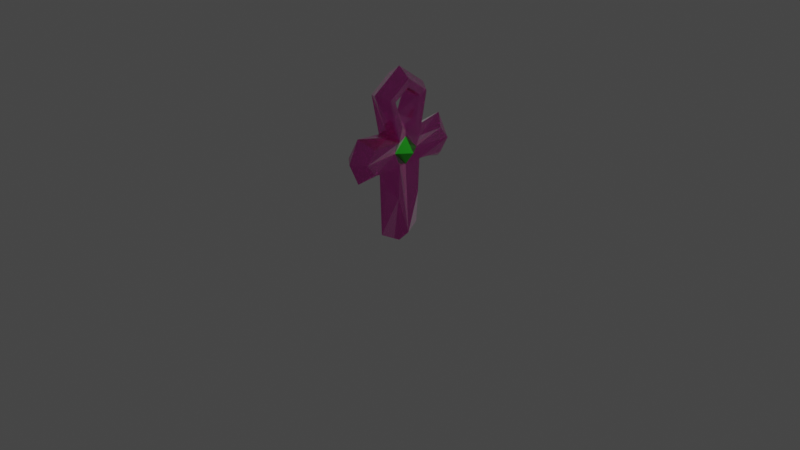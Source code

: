 # Source: ankh.blend  (saved by Blender 2.91.10; exported with 4.5.12 LTS)
import bpy
from mathutils import Matrix  # noqa: F401  (used for matrix-valued properties, if any)

bpy.ops.wm.read_factory_settings(use_empty=True)
scene = bpy.context.scene
scene.name = 'Scene'

# ---- collections
col_collection = bpy.data.collections.new('Collection'); scene.collection.children.link(col_collection)

# ---- materials (node trees are filled in below, after node groups)
mat_material = bpy.data.materials.new('Material')
mat_material.alpha_threshold = 0.0
mat_material.use_transparent_shadow = False
mat_material.line_color = (0.0, 0.0, 0.0, 1.0)
mat_material_001 = bpy.data.materials.new('Material.001')
mat_material_001.use_transparent_shadow = False

# ---- material node trees
mat_material.use_nodes = True; mat_material.node_tree.nodes.clear()
_N = mat_material.node_tree.nodes; _L = mat_material.node_tree.links
n0 = _N.new('ShaderNodeOutputMaterial'); n0.name = 'Material Output'; n0.location = (300, 300)
n1 = _N.new('ShaderNodeBsdfPrincipled'); n1.name = 'Principled BSDF'; n1.location = (10, 300)
n1.distribution = 'GGX'
n1.subsurface_method = 'BURLEY'
n1.inputs[0].default_value = (0.7734, 0.08935, 0.4916, 1.0)
n1.inputs[1].default_value = 0.9716
n1.inputs[2].default_value = 0.0922
n1.inputs[3].default_value = 8.75
n1.inputs[8].default_value = 1.0
n1.inputs[9].default_value = (27.2, 53.4, 22.3)
n1.inputs[10].default_value = 0.1206
n1.inputs[13].default_value = 0.0
n1.inputs[14].default_value = (0.9936, 0.9742, 0.9856, 1.0)
n1.inputs[20].default_value = 0.0
n1.inputs[24].default_value = 0.2
n1.inputs[27].default_value = (0.0, 0.0, 0.0, 1.0)
n1.inputs[28].default_value = 8.0
_L.new(n1.outputs[0], n0.inputs[0])
n0.is_active_output = True
mat_material_001.use_nodes = True; mat_material_001.node_tree.nodes.clear()
_N = mat_material_001.node_tree.nodes; _L = mat_material_001.node_tree.links
n0 = _N.new('ShaderNodeBsdfPrincipled'); n0.name = 'Principled BSDF'; n0.location = (10, 300)
n0.distribution = 'GGX'
n0.subsurface_method = 'BURLEY'
n0.inputs[0].default_value = (0.05656, 0.8, 0.04955, 1.0)
n0.inputs[1].default_value = 1.0
n0.inputs[2].default_value = 0.2801
n0.inputs[3].default_value = 1.45
n0.inputs[13].default_value = 0.0
n0.inputs[27].default_value = (0.0, 0.0, 0.0, 1.0)
n0.inputs[28].default_value = 1.0
n1 = _N.new('ShaderNodeOutputMaterial'); n1.name = 'Material Output'; n1.location = (300, 300)
_L.new(n0.outputs[0], n1.inputs[0])
n1.is_active_output = True

# ---- world
world_world = bpy.data.worlds.new('World'); scene.world = world_world
world_world.use_nodes = True; world_world.node_tree.nodes.clear()
_N = world_world.node_tree.nodes; _L = world_world.node_tree.links
n0 = _N.new('ShaderNodeOutputWorld'); n0.name = 'World Output'; n0.location = (300, 300)
n1 = _N.new('ShaderNodeBackground'); n1.name = 'Background'; n1.location = (10, 300)
n1.inputs[0].default_value = (0.05088, 0.05088, 0.05088, 1.0)
_L.new(n1.outputs[0], n0.inputs[0])
n0.is_active_output = True
world_world.color = (0.05088, 0.05088, 0.05088)
world_world.use_sun_shadow = False
world_world.sun_shadow_jitter_overblur = 0.0

# ---- cameras
cam_camera = bpy.data.cameras.new('Camera')
cam_camera.clip_end = 100.0
cam_camera.ortho_scale = 7.314

# ---- lights
light_light = bpy.data.lights.new('Light', 'POINT')
light_light.transmission_factor = 0.0
light_light.energy = 1000.0
light_light.shadow_soft_size = 0.1
light_light.shadow_maximum_resolution = 0.006
light_light.use_absolute_resolution = True

# ---- meshes
me_cube = bpy.data.meshes.new('Cube')
me_cube.from_pydata([(0.1488, 0.1333, 0.6729), (0.1328, 0.1328, 0.3092), (0.1488, -0.1327, 0.6729), (0.1328, -0.1328, 0.3092), (-0.1488, 0.1333, 0.6729), (-0.1328, 0.1328, 0.3092), (-0.1488, -0.1327, 0.6729), (-0.1328, -0.1328, 0.3092), (-0.1356, 0.0, -0.1035), (0.09167, 0.0, 0.6341), (-0.09167, 0.0, 0.6341), (0.1356, 0.0, -0.1035), (0.0, 0.2394, -0.1035), (-3.725e-09, -0.1438, 0.6343), (0.0, -0.2394, -0.1035), (-3.725e-09, 0.1445, 0.6343), (0.0, 0.0, -0.2402), (0.0, -0.3174, 1.391), (-3.725e-09, 0.1445, 0.9229), (0.0, 0.3174, 1.391), (-3.725e-09, -0.1438, 0.9229), (0.0, -5.629e-08, 1.619), (0.1328, 0.4404, 0.9087), (0.1328, 0.4404, 0.6482), (-0.2016, 0.0006283, 0.7785), (-0.1328, 0.4404, 0.9087), (-0.1328, 0.4404, 0.6482), (-0.1356, 0.5402, 0.7785), (0.09167, 0.1449, 0.7785), (-0.09167, 0.1449, 0.7785), (0.1356, 0.5402, 0.7785), (-7.451e-09, 0.5402, 1.013), (-7.451e-09, 0.5402, 0.5437), (-7.451e-09, 0.6483, 0.7785), (0.1328, -0.4392, 0.6482), (0.1328, -0.4392, 0.9087), (-0.1328, -0.4392, 0.6482), (-0.1328, -0.4392, 0.9087), (-0.1356, -0.539, 0.7785), (0.09167, -0.1437, 0.7785), (-0.09167, -0.1437, 0.7785), (0.1356, -0.539, 0.7785), (-7.451e-09, -0.539, 0.5437), (-7.451e-09, -0.539, 1.013), (-7.451e-09, -0.647, 0.7785), (0.2016, 0.0006283, 0.7785), (-0.1356, -3.015e-08, 1.521), (-0.1328, 0.2374, 1.35), (0.1488, -0.1327, 0.9117), (0.1328, -0.2374, 1.35), (-0.1488, 0.1333, 0.9117), (0.1488, 0.1333, 0.9117), (0.1328, 0.2374, 1.35), (-0.1488, -0.1327, 0.9117), (-0.1328, -0.2374, 1.35), (0.09167, 2.969e-08, 0.9233), (-0.09167, 2.969e-08, 0.9233), (0.1356, -3.015e-08, 1.521), (0.1398, -0.08937, 1.058), (0.1092, -0.06884, 1.09), (0.08959, -0.1394, 1.308), (0.1213, -0.1619, 1.318), (0.1092, 0.06945, 1.09), (0.1398, 0.09003, 1.058), (0.1213, 0.162, 1.318), (0.08962, 0.1394, 1.308), (-0.1092, -0.06884, 1.09), (-0.1398, -0.08937, 1.058), (-0.1213, -0.1619, 1.318), (-0.08959, -0.1394, 1.308), (-0.1398, 0.09003, 1.058), (-0.1092, 0.06945, 1.09), (-0.1213, 0.162, 1.318), (-0.08962, 0.1394, 1.308), (-0.09435, -2.479e-07, 1.408), (-0.1256, -1.972e-07, 1.434), (0.06502, -7.84e-05, 1.032), (0.09259, -6.76e-05, 0.9873), (-0.06502, -7.84e-05, 1.032), (-0.09259, -6.76e-05, 0.9873), (0.09435, -2.479e-07, 1.408), (0.1256, -1.972e-07, 1.434)], [], [(14, 13, 6, 7), (8, 10, 4, 5), (16, 11, 3, 14), (11, 9, 2, 3), (12, 15, 0, 1), (1, 0, 9, 11), (12, 1, 11, 16), (7, 6, 10, 8), (5, 12, 16, 8), (5, 4, 15, 12), (8, 16, 14, 7), (3, 2, 13, 14), (39, 2, 9), (55, 48, 39), (19, 18, 50, 47), (68, 67, 53, 54), (21, 57, 52, 19), (63, 77, 55, 51), (17, 20, 48, 49), (73, 71, 62, 65), (17, 49, 57, 21), (77, 58, 48, 55), (51, 55, 28), (55, 45, 28), (54, 17, 21, 46), (54, 53, 20, 17), (46, 21, 19, 47), (52, 51, 18, 19), (9, 45, 39), (9, 0, 28), (32, 15, 4, 26), (27, 29, 50, 25), (33, 30, 23, 32), (30, 28, 0, 23), (31, 18, 51, 22), (22, 51, 28, 30), (31, 22, 30, 33), (26, 4, 29, 27), (56, 24, 40), (25, 31, 33, 27), (25, 50, 18, 31), (27, 33, 32, 26), (23, 0, 15, 32), (10, 24, 29), (53, 56, 40), (43, 20, 53, 37), (38, 40, 6, 36), (44, 41, 35, 43), (41, 39, 48, 35), (42, 13, 2, 34), (34, 2, 39, 41), (42, 34, 41, 44), (37, 53, 40, 38), (4, 10, 29), (56, 50, 29), (36, 42, 44, 38), (36, 6, 13, 42), (38, 44, 43, 37), (35, 48, 20, 43), (6, 40, 10), (55, 39, 45), (9, 28, 45), (56, 29, 24), (10, 40, 24), (59, 76, 78, 66), (79, 70, 50, 56), (78, 76, 62, 71), (67, 79, 56, 53), (81, 64, 52, 57), (75, 68, 54, 46), (64, 63, 51, 52), (70, 72, 47, 50), (80, 60, 69, 74), (72, 75, 46, 47), (74, 73, 65, 80), (61, 81, 57, 49), (58, 61, 49, 48), (75, 72, 73, 74), (59, 60, 61, 58), (72, 70, 71, 73), (63, 64, 65, 62), (67, 68, 69, 66), (77, 63, 62, 76), (79, 67, 66, 78), (81, 61, 60, 80), (68, 75, 74, 69), (58, 77, 76, 59), (70, 79, 78, 71), (64, 81, 80, 65), (66, 69, 60, 59)])
me_cube.polygons.foreach_set('material_index', [0, 0, 0, 0, 0, 0, 0, 0, 0, 0, 0, 0, 0, 0, 0, 0, 0, 0, 0, 0, 0, 0, 0, 1, 0, 0, 0, 0, 1, 0, 0, 0, 0, 0, 0, 0, 0, 0, 1, 0, 0, 0, 0, 1, 0, 0, 0, 0, 0, 0, 0, 0, 0, 0, 0, 0, 0, 0, 0, 0, 1, 1, 1, 1, 0, 0, 0, 0, 0, 0, 0, 0, 0, 0, 0, 0, 0, 0, 0, 0, 0, 0, 0, 0, 0, 0, 0, 0, 0, 0])
_uv = me_cube.uv_layers.new(name='UVMap')
_uv.uv.foreach_set('vector', [0.375, 0.875, 0.625, 0.875, 0.625, 1.0, 0.375, 1.0, 0.375, 0.125, 0.625, 0.125, 0.625, 0.25, 0.375, 0.25, 0.25, 0.625, 0.375, 0.625, 0.375, 0.75, 0.25, 0.75, 0.375, 0.625, 0.625, 0.625, 0.625, 0.75, 0.375, 0.75, 0.375, 0.375, 0.625, 0.375, 0.625, 0.5, 0.375, 0.5, 0.375, 0.5, 0.625, 0.5, 0.625, 0.625, 0.375, 0.625, 0.25, 0.5, 0.375, 0.5, 0.375, 0.625, 0.25, 0.625, 0.375, 0.0, 0.625, 0.0, 0.625, 0.125, 0.375, 0.125, 0.125, 0.5, 0.25, 0.5, 0.25, 0.625, 0.125, 0.625, 0.375, 0.25, 0.625, 0.25, 0.625, 0.375, 0.375, 0.375, 0.125, 0.625, 0.25, 0.625, 0.25, 0.75, 0.125, 0.75, 0.375, 0.75, 0.625, 0.75, 0.625, 0.875, 0.375, 0.875, 0.0, 0.0, 0.0, 0.0, 0.0, 0.0, 0.0, 0.0, 0.0, 0.0, 0.0, 0.0, 0.375, 0.875, 0.625, 0.875, 0.625, 1.0, 0.375, 1.0, 0.3995, 0.2115, 0.6034, 0.1883, 0.625, 0.25, 0.375, 0.25, 0.25, 0.625, 0.375, 0.625, 0.375, 0.75, 0.25, 0.75, 0.6034, 0.6886, 0.6121, 0.6252, 0.625, 0.625, 0.625, 0.75, 0.375, 0.375, 0.625, 0.375, 0.625, 0.5, 0.375, 0.5, 0.4069, 0.1278, 0.598, 0.138, 0.598, 0.612, 0.4069, 0.6222, 0.25, 0.5, 0.375, 0.5, 0.375, 0.625, 0.25, 0.625, 0.6121, 0.6252, 0.6034, 0.5617, 0.625, 0.5, 0.625, 0.625, 0.0, 0.0, 0.0, 0.0, 0.0, 0.0, 0.0, 0.0, 0.0, 0.0, 0.0, 0.0, 0.125, 0.5, 0.25, 0.5, 0.25, 0.625, 0.125, 0.625, 0.375, 0.25, 0.625, 0.25, 0.625, 0.375, 0.375, 0.375, 0.125, 0.625, 0.25, 0.625, 0.25, 0.75, 0.125, 0.75, 0.375, 0.75, 0.625, 0.75, 0.625, 0.875, 0.375, 0.875, 0.0, 0.0, 0.0, 0.0, 0.0, 0.0, 0.0, 0.0, 0.0, 0.0, 0.0, 0.0, 0.375, 0.875, 0.625, 0.875, 0.625, 1.0, 0.375, 1.0, 0.375, 0.125, 0.625, 0.125, 0.625, 0.25, 0.375, 0.25, 0.25, 0.625, 0.375, 0.625, 0.375, 0.75, 0.25, 0.75, 0.375, 0.625, 0.625, 0.625, 0.625, 0.75, 0.375, 0.75, 0.375, 0.375, 0.625, 0.375, 0.625, 0.5, 0.375, 0.5, 0.375, 0.5, 0.625, 0.5, 0.625, 0.625, 0.375, 0.625, 0.25, 0.5, 0.375, 0.5, 0.375, 0.625, 0.25, 0.625, 0.375, 0.0, 0.625, 0.0, 0.625, 0.125, 0.375, 0.125, 0.0, 0.0, 0.0, 0.0, 0.0, 0.0, 0.125, 0.5, 0.25, 0.5, 0.25, 0.625, 0.125, 0.625, 0.375, 0.25, 0.625, 0.25, 0.625, 0.375, 0.375, 0.375, 0.125, 0.625, 0.25, 0.625, 0.25, 0.75, 0.125, 0.75, 0.375, 0.75, 0.625, 0.75, 0.625, 0.875, 0.375, 0.875, 0.0, 0.0, 0.0, 0.0, 0.0, 0.0, 0.0, 0.0, 0.0, 0.0, 0.0, 0.0, 0.375, 0.875, 0.625, 0.875, 0.625, 1.0, 0.375, 1.0, 0.375, 0.125, 0.625, 0.125, 0.625, 0.25, 0.375, 0.25, 0.25, 0.625, 0.375, 0.625, 0.375, 0.75, 0.25, 0.75, 0.375, 0.625, 0.625, 0.625, 0.625, 0.75, 0.375, 0.75, 0.375, 0.375, 0.625, 0.375, 0.625, 0.5, 0.375, 0.5, 0.375, 0.5, 0.625, 0.5, 0.625, 0.625, 0.375, 0.625, 0.25, 0.5, 0.375, 0.5, 0.375, 0.625, 0.25, 0.625, 0.375, 0.0, 0.625, 0.0, 0.625, 0.125, 0.375, 0.125, 0.0, 0.0, 0.0, 0.0, 0.0, 0.0, 0.0, 0.0, 0.0, 0.0, 0.0, 0.0, 0.125, 0.5, 0.25, 0.5, 0.25, 0.625, 0.125, 0.625, 0.375, 0.25, 0.625, 0.25, 0.625, 0.375, 0.375, 0.375, 0.125, 0.625, 0.25, 0.625, 0.25, 0.75, 0.125, 0.75, 0.375, 0.75, 0.625, 0.75, 0.625, 0.875, 0.375, 0.875, 0.0, 0.0, 0.0, 0.0, 0.0, 0.0, 0.0, 0.0, 0.0, 0.0, 0.0, 0.0, 0.0, 0.0, 0.0, 0.0, 0.0, 0.0, 0.0, 0.0, 0.0, 0.0, 0.0, 0.0, 0.0, 0.0, 0.0, 0.0, 0.0, 0.0, 0.5981, 0.5353, 0.6001, 0.5493, 0.6001, 0.2014, 0.5981, 0.2147, 0.6121, 0.1252, 0.6034, 0.06141, 0.625, 0.0, 0.625, 0.125, 0.6001, 0.2014, 0.6001, 0.5493, 0.598, 0.612, 0.598, 0.138, 0.6034, 0.1883, 0.6121, 0.1252, 0.625, 0.125, 0.625, 0.25, 0.3985, 0.6245, 0.3995, 0.7115, 0.375, 0.75, 0.375, 0.625, 0.3985, 0.1245, 0.3995, 0.2115, 0.375, 0.25, 0.375, 0.125, 0.3995, 0.7115, 0.6034, 0.6886, 0.625, 0.75, 0.375, 0.75, 0.6034, 0.06141, 0.3995, 0.03849, 0.375, 0.0, 0.625, 0.0, 0.4056, 0.5669, 0.4068, 0.5081, 0.4068, 0.2419, 0.4056, 0.1818, 0.3995, 0.03849, 0.3985, 0.1245, 0.375, 0.125, 0.375, 0.0, 0.4056, 0.1818, 0.4069, 0.1278, 0.4069, 0.6222, 0.4056, 0.5669, 0.3995, 0.5385, 0.3985, 0.6245, 0.375, 0.625, 0.375, 0.5, 0.6034, 0.5617, 0.3995, 0.5385, 0.375, 0.5, 0.625, 0.5, 0.3985, 0.1245, 0.3995, 0.03849, 0.4069, 0.1278, 0.4056, 0.1818, 0.5981, 0.5353, 0.4068, 0.5081, 0.3995, 0.5385, 0.6034, 0.5617, 0.3995, 0.03849, 0.6034, 0.06141, 0.598, 0.138, 0.4069, 0.1278, 0.6034, 0.6886, 0.3995, 0.7115, 0.4069, 0.6222, 0.598, 0.612, 0.6034, 0.1883, 0.3995, 0.2115, 0.4068, 0.2419, 0.5981, 0.2147, 0.6121, 0.6252, 0.6034, 0.6886, 0.598, 0.612, 0.6001, 0.5493, 0.6121, 0.1252, 0.6034, 0.1883, 0.5981, 0.2147, 0.6001, 0.2014, 0.3985, 0.6245, 0.3995, 0.5385, 0.4068, 0.5081, 0.4056, 0.5669, 0.3995, 0.2115, 0.3985, 0.1245, 0.4056, 0.1818, 0.4068, 0.2419, 0.6034, 0.5617, 0.6121, 0.6252, 0.6001, 0.5493, 0.5981, 0.5353, 0.6034, 0.06141, 0.6121, 0.1252, 0.6001, 0.2014, 0.598, 0.138, 0.3995, 0.7115, 0.3985, 0.6245, 0.4056, 0.5669, 0.4069, 0.6222, 0.5981, 0.2147, 0.4068, 0.2419, 0.4068, 0.5081, 0.5981, 0.5353])
me_cube.materials.append(mat_material)
me_cube.materials.append(mat_material_001)
me_cube.use_remesh_preserve_volume = False
me_cube.use_remesh_preserve_attributes = False
me_cube.use_mirror_vertex_groups = False
me_cube.update()

# ---- objects
ob_cube = bpy.data.objects.new('Cube', me_cube)
ob_light = bpy.data.objects.new('Light', light_light)
ob_camera = bpy.data.objects.new('Camera', cam_camera)

# ---- transforms, parenting, visibility, modifiers, constraints
ob_cube.location = (0.0, 0.0, 0.0)
ob_cube.lock_rotations_4d = False
ob_cube.empty_display_type = 'ARROWS'
ob_cube.lineart.crease_threshold = 0.0
ob_light.location = (4.076, 1.005, 5.904)
ob_light.rotation_euler = (0.6503, 0.05522, 1.866)
ob_light.lock_rotations_4d = False
ob_light.empty_display_type = 'ARROWS'
ob_light.color = (0.0, 0.0, 0.0, 0.0)
ob_light.lineart.crease_threshold = 0.0
ob_camera.location = (7.359, -6.926, 4.958)
ob_camera.rotation_euler = (1.109, 0.0, 0.8149)
ob_camera.lock_rotations_4d = False
ob_camera.empty_display_type = 'ARROWS'
ob_camera.color = (0.0, 0.0, 0.0, 0.0)
ob_camera.display_type = 'WIRE'
ob_camera.lineart.crease_threshold = 0.0

# ---- collection membership
col_collection.objects.link(ob_cube)
col_collection.objects.link(ob_light)
col_collection.objects.link(ob_camera)

# ---- scene / render settings (as saved in the file)
scene.camera = ob_camera
scene.frame_start = 1; scene.frame_end = 250; scene.frame_set(1)
scene.render.engine = 'BLENDER_EEVEE_NEXT'
scene.cycles.use_denoising = False
scene.cycles.samples = 128
scene.cycles.sampling_pattern = 'TABULATED_SOBOL'
scene.cycles.use_adaptive_sampling = False
scene.cycles.use_light_tree = False
scene.view_settings.view_transform = 'Filmic'
bpy.context.view_layer.update()
